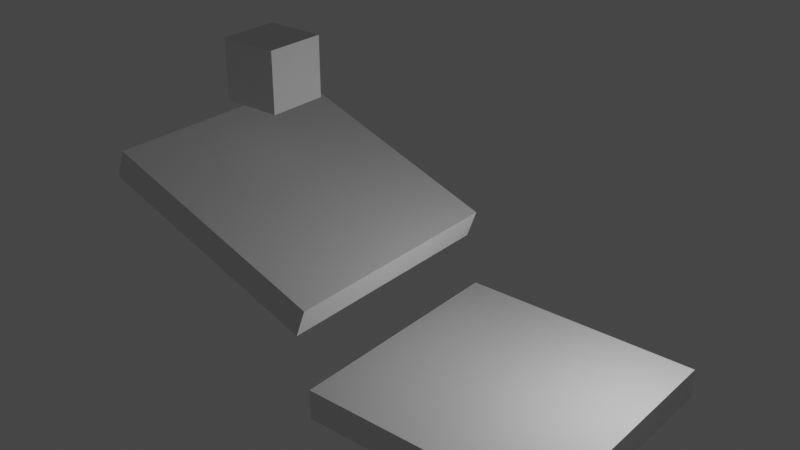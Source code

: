 # Source: level1.blend  (saved by Blender 2.81.16; exported with 4.5.12 LTS)
import bpy
from mathutils import Matrix  # noqa: F401  (used for matrix-valued properties, if any)

bpy.ops.wm.read_factory_settings(use_empty=True)
scene = bpy.context.scene
scene.name = 'Scene'

# ---- collections
col_collection = bpy.data.collections.new('Collection'); scene.collection.children.link(col_collection)

# ---- materials (node trees are filled in below, after node groups)
mat_material = bpy.data.materials.new('Material')
mat_material.alpha_threshold = 0.0
mat_material.use_transparent_shadow = False
mat_material.line_color = (0.0, 0.0, 0.0, 1.0)

# ---- material node trees
mat_material.use_nodes = True; mat_material.node_tree.nodes.clear()
_N = mat_material.node_tree.nodes; _L = mat_material.node_tree.links
n0 = _N.new('ShaderNodeOutputMaterial'); n0.name = 'Material Output'; n0.location = (300, 300)
n1 = _N.new('ShaderNodeBsdfPrincipled'); n1.name = 'Principled BSDF'; n1.location = (10, 300)
n1.distribution = 'GGX'
n1.subsurface_method = 'BURLEY'
n1.inputs[2].default_value = 0.4
n1.inputs[3].default_value = 1.45
n1.inputs[27].default_value = (0.0, 0.0, 0.0, 1.0)
n1.inputs[28].default_value = 1.0
_L.new(n1.outputs[0], n0.inputs[0])
n0.is_active_output = True

# ---- world
world_world = bpy.data.worlds.new('World'); scene.world = world_world
world_world.use_nodes = True; world_world.node_tree.nodes.clear()
_N = world_world.node_tree.nodes; _L = world_world.node_tree.links
n0 = _N.new('ShaderNodeOutputWorld'); n0.name = 'World Output'; n0.location = (300, 300)
n1 = _N.new('ShaderNodeBackground'); n1.name = 'Background'; n1.location = (10, 300)
n1.inputs[0].default_value = (0.05088, 0.05088, 0.05088, 1.0)
_L.new(n1.outputs[0], n0.inputs[0])
n0.is_active_output = True
world_world.color = (0.05088, 0.05088, 0.05088)
world_world.use_sun_shadow = False
world_world.sun_shadow_jitter_overblur = 0.0

# ---- lights
light_light = bpy.data.lights.new('Light', 'POINT')
light_light.transmission_factor = 0.0
light_light.energy = 1000.0
light_light.shadow_soft_size = 0.1
light_light.shadow_maximum_resolution = 0.006
light_light.use_absolute_resolution = True

# ---- meshes
me_cube = bpy.data.meshes.new('Cube')
me_cube.from_pydata([(1.0, 1.0, 1.0), (1.0, 1.0, -1.0), (1.0, -1.0, 1.0), (1.0, -1.0, -1.0), (-1.0, 1.0, 1.0), (-1.0, 1.0, -1.0), (-1.0, -1.0, 1.0), (-1.0, -1.0, -1.0)], [], [(0, 4, 6, 2), (3, 2, 6, 7), (7, 6, 4, 5), (5, 1, 3, 7), (1, 0, 2, 3), (5, 4, 0, 1)])
_uv = me_cube.uv_layers.new(name='UVMap')
_uv.uv.foreach_set('vector', [0.625, 0.5, 0.875, 0.5, 0.875, 0.75, 0.625, 0.75, 0.375, 0.75, 0.625, 0.75, 0.625, 1.0, 0.375, 1.0, 0.375, 0.0, 0.625, 0.0, 0.625, 0.25, 0.375, 0.25, 0.125, 0.5, 0.375, 0.5, 0.375, 0.75, 0.125, 0.75, 0.375, 0.5, 0.625, 0.5, 0.625, 0.75, 0.375, 0.75, 0.375, 0.25, 0.625, 0.25, 0.625, 0.5, 0.375, 0.5])
me_cube.materials.append(mat_material)
me_cube.use_remesh_preserve_volume = False
me_cube.use_remesh_preserve_attributes = False
me_cube.use_mirror_vertex_groups = False
me_cube.update()
me_cube_001 = bpy.data.meshes.new('Cube.001')
me_cube_001.from_pydata([(-1.0, -1.0, -1.0), (-1.0, -1.0, 1.0), (-1.0, 1.0, -1.0), (-1.0, 1.0, 1.0), (1.0, -1.0, -1.0), (1.0, -1.0, 1.0), (1.0, 1.0, -1.0), (1.0, 1.0, 1.0)], [], [(0, 1, 3, 2), (2, 3, 7, 6), (6, 7, 5, 4), (4, 5, 1, 0), (2, 6, 4, 0), (7, 3, 1, 5)])
_uv = me_cube_001.uv_layers.new(name='UVMap')
_uv.uv.foreach_set('vector', [0.375, 0.0, 0.625, 0.0, 0.625, 0.25, 0.375, 0.25, 0.375, 0.25, 0.625, 0.25, 0.625, 0.5, 0.375, 0.5, 0.375, 0.5, 0.625, 0.5, 0.625, 0.75, 0.375, 0.75, 0.375, 0.75, 0.625, 0.75, 0.625, 1.0, 0.375, 1.0, 0.125, 0.5, 0.375, 0.5, 0.375, 0.75, 0.125, 0.75, 0.625, 0.5, 0.875, 0.5, 0.875, 0.75, 0.625, 0.75])
me_cube_001.use_remesh_fix_poles = True
me_cube_001.use_remesh_preserve_attributes = False
me_cube_001.use_mirror_vertex_groups = False
me_cube_001.update()
me_dynamic = bpy.data.meshes.new('DYNAMIC')
me_dynamic.from_pydata([(-1.0, -1.0, -1.0), (-1.0, -1.0, 1.0), (-1.0, 1.0, -1.0), (-1.0, 1.0, 1.0), (1.0, -1.0, -1.0), (1.0, -1.0, 1.0), (1.0, 1.0, -1.0), (1.0, 1.0, 1.0)], [], [(0, 1, 3, 2), (2, 3, 7, 6), (6, 7, 5, 4), (4, 5, 1, 0), (2, 6, 4, 0), (7, 3, 1, 5)])
_uv = me_dynamic.uv_layers.new(name='UVMap')
_uv.uv.foreach_set('vector', [0.375, 0.0, 0.625, 0.0, 0.625, 0.25, 0.375, 0.25, 0.375, 0.25, 0.625, 0.25, 0.625, 0.5, 0.375, 0.5, 0.375, 0.5, 0.625, 0.5, 0.625, 0.75, 0.375, 0.75, 0.375, 0.75, 0.625, 0.75, 0.625, 1.0, 0.375, 1.0, 0.125, 0.5, 0.375, 0.5, 0.375, 0.75, 0.125, 0.75, 0.625, 0.5, 0.875, 0.5, 0.875, 0.75, 0.625, 0.75])
me_dynamic.use_remesh_fix_poles = True
me_dynamic.use_remesh_preserve_attributes = False
me_dynamic.use_mirror_vertex_groups = False
me_dynamic.update()

# ---- objects
ob_cube = bpy.data.objects.new('Cube', me_cube)
ob_light = bpy.data.objects.new('Light', light_light)
ob_cube_001 = bpy.data.objects.new('Cube.001', me_cube_001)
ob_cube_002 = bpy.data.objects.new('Cube.002', me_dynamic)

# ---- transforms, parenting, visibility, modifiers, constraints
ob_cube.location = (0.0, 0.0, 0.0)
ob_cube.scale = (4.0, 4.0, 0.5)
ob_cube.lock_rotations_4d = False
ob_cube.empty_display_type = 'ARROWS'
ob_cube.lineart.crease_threshold = 0.0
ob_light.location = (4.076, 1.005, 5.904)
ob_light.rotation_euler = (0.6503, 0.05522, 1.866)
ob_light.lock_rotations_4d = False
ob_light.empty_display_type = 'ARROWS'
ob_light.color = (0.0, 0.0, 0.0, 0.0)
ob_light.lineart.crease_threshold = 0.0
ob_cube_001.location = (-8.0, 0.0, 4.0)
ob_cube_001.rotation_euler = (0.0, 0.3491, 0.0)
ob_cube_001.scale = (4.0, 4.0, 0.5)
ob_cube_001.lineart.crease_threshold = 0.0
ob_cube_002.location = (-9.0, 0.0, 8.0)
ob_cube_002.lineart.crease_threshold = 0.0

# ---- collection membership
col_collection.objects.link(ob_cube)
col_collection.objects.link(ob_light)
col_collection.objects.link(ob_cube_001)
col_collection.objects.link(ob_cube_002)

# ---- scene / render settings (as saved in the file)
scene.frame_start = 1; scene.frame_end = 250; scene.frame_set(1)
scene.render.engine = 'BLENDER_EEVEE_NEXT'
scene.cycles.use_denoising = False
scene.cycles.samples = 128
scene.cycles.sampling_pattern = 'TABULATED_SOBOL'
scene.cycles.use_adaptive_sampling = False
scene.cycles.use_light_tree = False
scene.view_settings.view_transform = 'Filmic'
bpy.context.view_layer.update()

# ---- added for rendering (the .blend has no active camera): camera
cam_auto = bpy.data.cameras.new('AutoCamera')
cam_auto.lens = 50.0
cam_auto.sensor_width = 36.0
cam_auto.clip_end = 1000.0
ob_auto_camera = bpy.data.objects.new('AutoCamera', cam_auto)
scene.collection.objects.link(ob_auto_camera)
ob_auto_camera.location = (14.7239, -22.4266, 19.201)
ob_auto_camera.rotation_euler = (1.09748, -7.21219e-08, 0.694738)
scene.camera = ob_auto_camera
bpy.context.view_layer.update()
